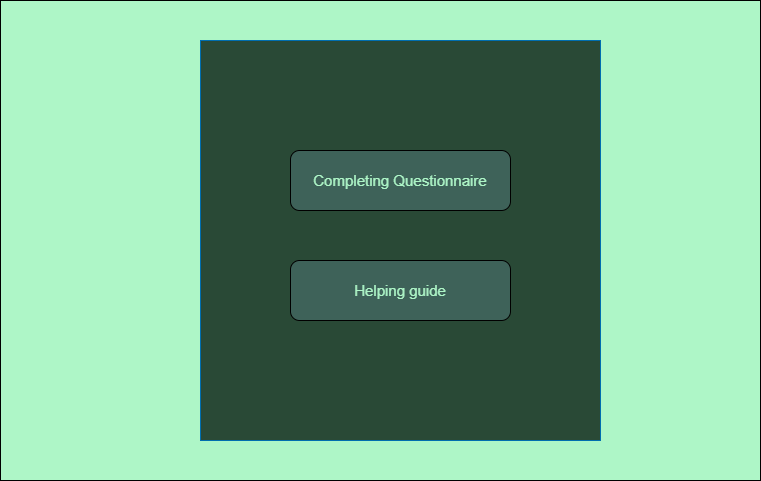

The diagram above was exported from draw.io. Its source (the exported page's mxGraphModel, read from the mxfile embedded in the PNG):
<mxGraphModel dx="1381" dy="795" grid="1" gridSize="10" guides="1" tooltips="1" connect="1" arrows="1" fold="1" page="1" pageScale="1" pageWidth="827" pageHeight="1169" math="0" shadow="0">
  <root>
    <mxCell id="0" />
    <mxCell id="1" parent="0" />
    <mxCell id="gERS2HeLhZSChRuZLWwo-1" value="" style="rounded=0;whiteSpace=wrap;html=1;fillColor=#AEF6C7;" vertex="1" parent="1">
      <mxGeometry x="40" y="80" width="760" height="480" as="geometry" />
    </mxCell>
    <mxCell id="gERS2HeLhZSChRuZLWwo-2" value="" style="rounded=0;whiteSpace=wrap;html=1;fillColor=#294936;strokeColor=#006EAF;fontColor=#ffffff;" vertex="1" parent="1">
      <mxGeometry x="240" y="120" width="400" height="400" as="geometry" />
    </mxCell>
    <mxCell id="gERS2HeLhZSChRuZLWwo-4" value="&lt;font color=&quot;#aef6c7&quot;&gt;Completing Questionnaire&lt;/font&gt;" style="rounded=1;whiteSpace=wrap;html=1;fontSize=15;fillColor=#3E6259;fontColor=#000000;strokeColor=#000000;" vertex="1" parent="1">
      <mxGeometry x="330" y="230" width="220" height="60" as="geometry" />
    </mxCell>
    <mxCell id="gERS2HeLhZSChRuZLWwo-5" value="&lt;font color=&quot;#aef6c7&quot;&gt;Helping guide&lt;/font&gt;" style="rounded=1;whiteSpace=wrap;html=1;fontSize=15;strokeColor=#000000;fillColor=#3E6259;" vertex="1" parent="1">
      <mxGeometry x="330" y="340" width="220" height="60" as="geometry" />
    </mxCell>
  </root>
</mxGraphModel>